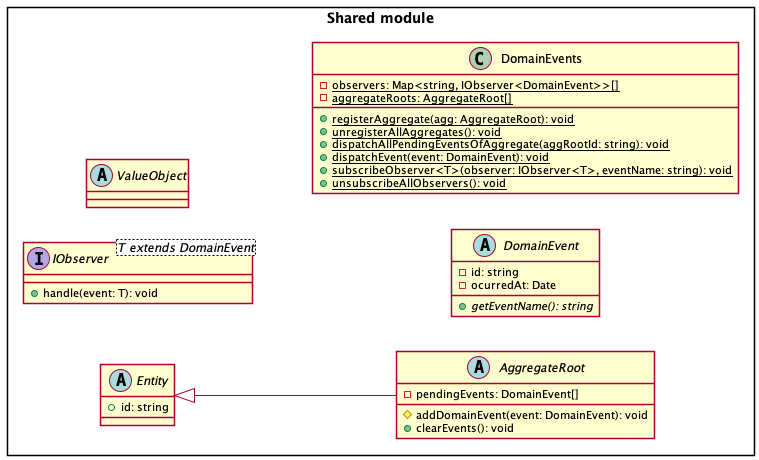

The diagram above was rendered by PlantUML. Its source (embedded in the PNG):
@startuml system_server_shared-module_domain

left to right direction

skinparam classAttributeIconSize 10
skinparam shadowing false
' skinparam genericDisplay old
' skinparam linetype ortho
' skinparam groupInheritance 1

package "Shared module" <<Rectangle>> {
  interface IObserver<T extends DomainEvent> {
    + handle(event: T): void
  }
  abstract AggregateRoot extends Entity {
    - pendingEvents: DomainEvent[]
    # addDomainEvent(event: DomainEvent): void
    + clearEvents(): void
  }
  abstract Entity {
    + id: string
  }
  abstract ValueObject {}
  abstract DomainEvent {
    - id: string
    - ocurredAt: Date
    {abstract} + getEventName(): string
  }
  class DomainEvents {
    {static} - observers: Map<string, IObserver<DomainEvent>>[]
    {static} - aggregateRoots: AggregateRoot[]
    {static} + registerAggregate(agg: AggregateRoot): void
    {static} + unregisterAllAggregates(): void
    {static} + dispatchAllPendingEventsOfAggregate(aggRootId: string): void
    {static} + dispatchEvent(event: DomainEvent): void
    {static} + subscribeObserver<T>(observer: IObserver<T>, eventName: string): void
    {static} + unsubscribeAllObservers(): void
  }
}

@enduml